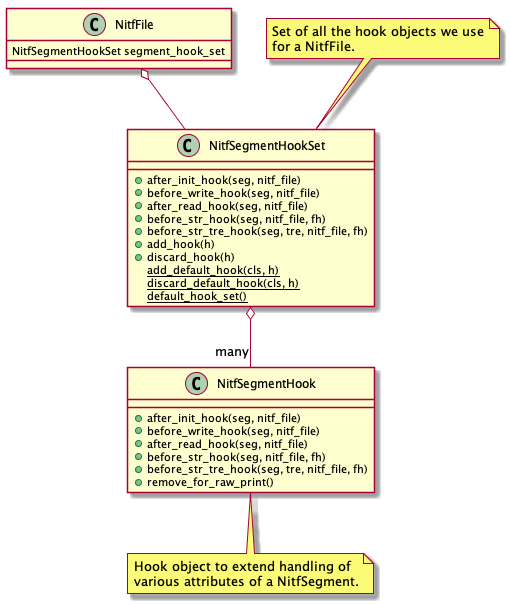

The diagram above was rendered by PlantUML. Its source (embedded in the PNG):
@startuml
class NitfFile {
   NitfSegmentHookSet segment_hook_set
}

class NitfSegmentHookSet {
   +after_init_hook(seg, nitf_file)
   +before_write_hook(seg, nitf_file)
   +after_read_hook(seg, nitf_file)
   +before_str_hook(seg, nitf_file, fh)
   +before_str_tre_hook(seg, tre, nitf_file, fh)
   +add_hook(h)
   +discard_hook(h)
   {static} add_default_hook(cls, h)
   {static} discard_default_hook(cls, h)
   {static} default_hook_set()
   }
note top
  Set of all the hook objects we use
  for a NitfFile.
end note

class NitfSegmentHook {
   +after_init_hook(seg, nitf_file)
   +before_write_hook(seg, nitf_file)
   +after_read_hook(seg, nitf_file)
   +before_str_hook(seg, nitf_file, fh)
   +before_str_tre_hook(seg, tre, nitf_file, fh)
   +remove_for_raw_print()
}
note bottom
   Hook object to extend handling of
   various attributes of a NitfSegment.
end note

NitfFile o--  NitfSegmentHookSet
NitfSegmentHookSet o-- "many" NitfSegmentHook

@enduml